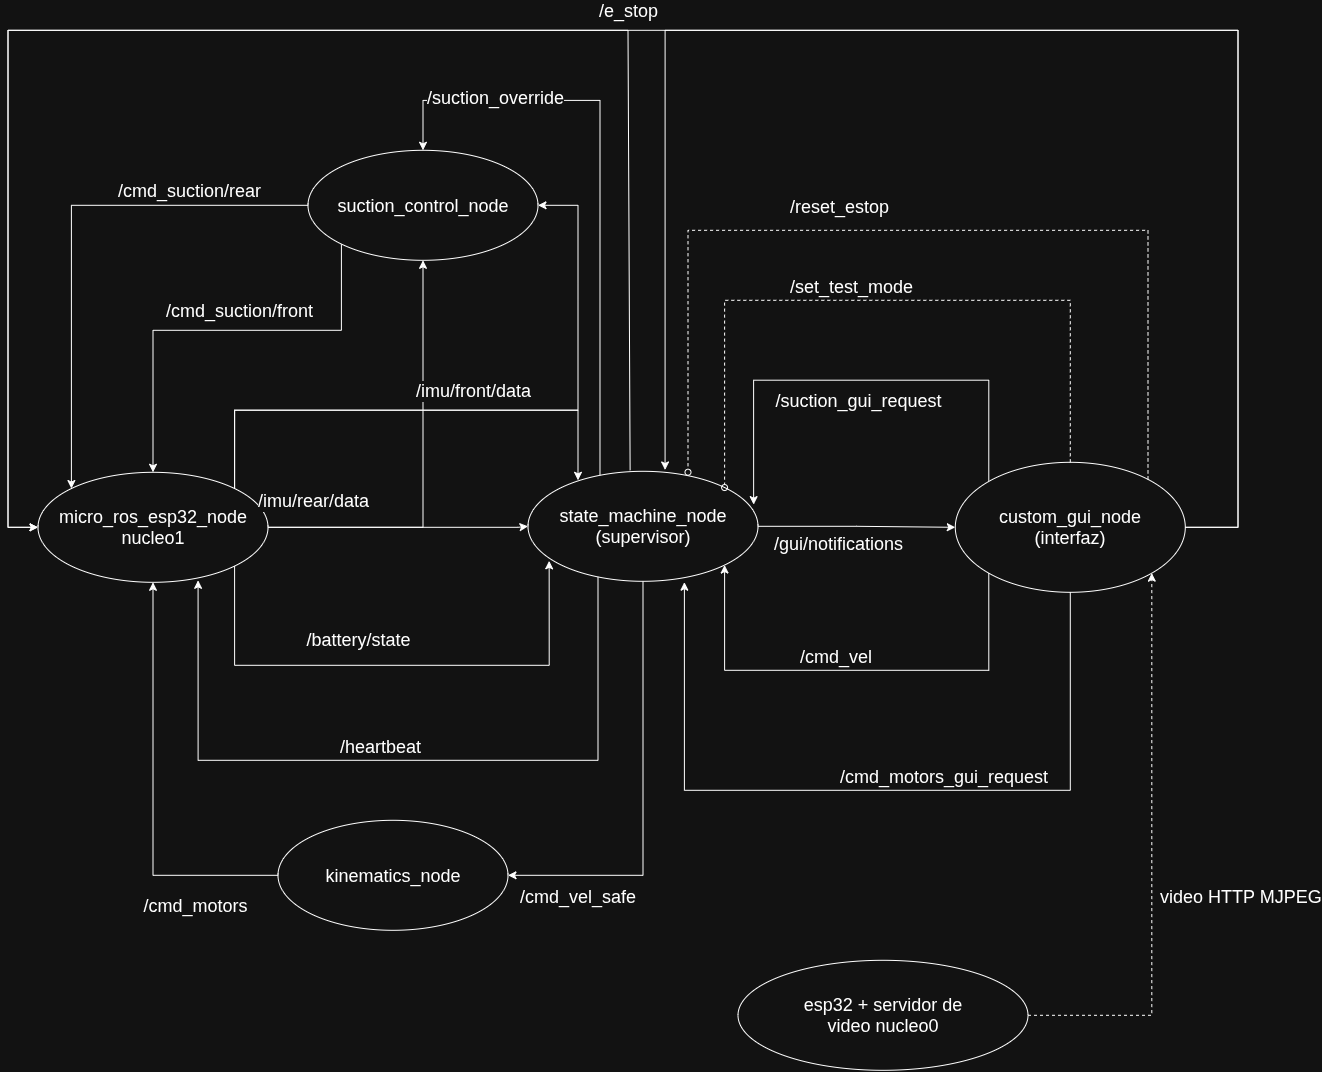

The diagram above was exported from draw.io. Its source (the exported page's mxGraphModel, read from the mxfile embedded in the PNG):
<mxGraphModel dx="1933" dy="1140" grid="1" gridSize="10" guides="1" tooltips="1" connect="1" arrows="1" fold="1" page="1" pageScale="1" pageWidth="827" pageHeight="1169" math="0" shadow="0">
  <root>
    <mxCell id="0" />
    <mxCell id="1" parent="0" />
    <mxCell id="DX4LZXIh-huya630AMFE-8" edge="1" parent="1" source="5HqGkNDYJ-aooFHhr8mi-3" style="edgeStyle=orthogonalEdgeStyle;rounded=0;orthogonalLoop=1;jettySize=auto;html=1;entryX=0;entryY=0.5;entryDx=0;entryDy=0;" target="5HqGkNDYJ-aooFHhr8mi-8">
      <mxGeometry relative="1" as="geometry" />
    </mxCell>
    <mxCell id="sTcwkwMBdkMQ2aG2mQJN-4" edge="1" parent="1" source="5HqGkNDYJ-aooFHhr8mi-3" style="edgeStyle=orthogonalEdgeStyle;rounded=0;orthogonalLoop=1;jettySize=auto;html=1;entryX=1;entryY=0.5;entryDx=0;entryDy=0;" target="5HqGkNDYJ-aooFHhr8mi-6">
      <mxGeometry relative="1" as="geometry">
        <Array as="points">
          <mxPoint x="1275" y="985" />
        </Array>
      </mxGeometry>
    </mxCell>
    <mxCell id="5HqGkNDYJ-aooFHhr8mi-3" parent="1" style="ellipse;whiteSpace=wrap;html=1;shapeInside=1;" value="&lt;font style=&quot;font-size: 18px;&quot;&gt;state_machine_node (supervisor)&lt;/font&gt;" vertex="1">
      <mxGeometry height="110" width="230" x="1160" y="581" as="geometry" />
    </mxCell>
    <mxCell id="5HqGkNDYJ-aooFHhr8mi-38" edge="1" parent="1" source="5HqGkNDYJ-aooFHhr8mi-4" style="edgeStyle=orthogonalEdgeStyle;rounded=0;orthogonalLoop=1;jettySize=auto;html=1;entryX=0.5;entryY=0;entryDx=0;entryDy=0;exitX=0;exitY=1;exitDx=0;exitDy=0;" target="5HqGkNDYJ-aooFHhr8mi-7">
      <mxGeometry relative="1" as="geometry">
        <Array as="points">
          <mxPoint x="973.7" y="440" />
          <mxPoint x="785" y="440" />
        </Array>
      </mxGeometry>
    </mxCell>
    <mxCell id="5HqGkNDYJ-aooFHhr8mi-39" connectable="0" parent="5HqGkNDYJ-aooFHhr8mi-38" style="edgeLabel;html=1;align=center;verticalAlign=middle;resizable=0;points=[];" value="&lt;font style=&quot;font-size: 18px;&quot;&gt;/cmd_suction/front&lt;/font&gt;" vertex="1">
      <mxGeometry relative="1" x="-0.299" y="3" as="geometry">
        <mxPoint x="-43" y="-23" as="offset" />
      </mxGeometry>
    </mxCell>
    <mxCell id="5HqGkNDYJ-aooFHhr8mi-40" edge="1" parent="1" source="5HqGkNDYJ-aooFHhr8mi-4" style="edgeStyle=orthogonalEdgeStyle;rounded=0;orthogonalLoop=1;jettySize=auto;html=1;entryX=0;entryY=0;entryDx=0;entryDy=0;" target="5HqGkNDYJ-aooFHhr8mi-7">
      <mxGeometry relative="1" as="geometry">
        <Array as="points">
          <mxPoint x="703.3" y="315" />
        </Array>
        <mxPoint x="620" y="720" as="targetPoint" />
      </mxGeometry>
    </mxCell>
    <mxCell id="5HqGkNDYJ-aooFHhr8mi-41" connectable="0" parent="5HqGkNDYJ-aooFHhr8mi-40" style="edgeLabel;html=1;align=center;verticalAlign=middle;resizable=0;points=[];" value="&lt;font style=&quot;font-size: 18px;&quot;&gt;/cmd_suction/rear&lt;/font&gt;" vertex="1">
      <mxGeometry relative="1" x="-0.5319" y="2" as="geometry">
        <mxPoint x="3" y="-17" as="offset" />
      </mxGeometry>
    </mxCell>
    <mxCell id="DX4LZXIh-huya630AMFE-2" edge="1" parent="1" source="5HqGkNDYJ-aooFHhr8mi-7" style="edgeStyle=orthogonalEdgeStyle;rounded=0;orthogonalLoop=1;jettySize=auto;html=1;exitX=1;exitY=0;exitDx=0;exitDy=0;entryX=1;entryY=0.5;entryDx=0;entryDy=0;" target="5HqGkNDYJ-aooFHhr8mi-4">
      <mxGeometry relative="1" as="geometry">
        <Array as="points">
          <mxPoint x="866.71" y="519.94" />
          <mxPoint x="1210" y="519.94" />
          <mxPoint x="1210" y="315" />
        </Array>
        <mxPoint x="1160" y="410" as="targetPoint" />
      </mxGeometry>
    </mxCell>
    <mxCell id="5HqGkNDYJ-aooFHhr8mi-4" parent="1" style="ellipse;whiteSpace=wrap;html=1;shapeInside=1;" value="&lt;font style=&quot;font-size: 18px;&quot;&gt;suction_control_node&lt;/font&gt;" vertex="1">
      <mxGeometry height="110" width="230" x="940" y="260" as="geometry" />
    </mxCell>
    <mxCell id="5HqGkNDYJ-aooFHhr8mi-6" parent="1" style="ellipse;whiteSpace=wrap;html=1;shapeInside=1;" value="&lt;font style=&quot;font-size: 18px;&quot;&gt;kinematics_node&lt;/font&gt;" vertex="1">
      <mxGeometry height="110" width="230" x="910" y="930" as="geometry" />
    </mxCell>
    <mxCell id="DX4LZXIh-huya630AMFE-7" edge="1" parent="1" source="5HqGkNDYJ-aooFHhr8mi-7" style="edgeStyle=orthogonalEdgeStyle;rounded=0;orthogonalLoop=1;jettySize=auto;html=1;entryX=0.5;entryY=1;entryDx=0;entryDy=0;" target="5HqGkNDYJ-aooFHhr8mi-4">
      <mxGeometry relative="1" as="geometry" />
    </mxCell>
    <mxCell id="DX4LZXIh-huya630AMFE-10" edge="1" parent="1" source="5HqGkNDYJ-aooFHhr8mi-7" style="edgeStyle=orthogonalEdgeStyle;rounded=0;orthogonalLoop=1;jettySize=auto;html=1;entryX=0;entryY=0.5;entryDx=0;entryDy=0;" target="5HqGkNDYJ-aooFHhr8mi-3">
      <mxGeometry relative="1" as="geometry">
        <Array as="points">
          <mxPoint x="1150" y="637" />
          <mxPoint x="1150" y="636" />
        </Array>
      </mxGeometry>
    </mxCell>
    <mxCell id="5HqGkNDYJ-aooFHhr8mi-7" parent="1" style="ellipse;whiteSpace=wrap;html=1;shapeInside=1;" value="&lt;font style=&quot;font-size: 18px;&quot;&gt;micro_ros_esp32_node nucleo1&lt;/font&gt;" vertex="1">
      <mxGeometry height="110" width="230" x="670" y="582" as="geometry" />
    </mxCell>
    <mxCell id="5HqGkNDYJ-aooFHhr8mi-61" edge="1" parent="1" source="5HqGkNDYJ-aooFHhr8mi-8" style="edgeStyle=orthogonalEdgeStyle;rounded=0;orthogonalLoop=1;jettySize=auto;html=1;entryX=0.981;entryY=0.303;entryDx=0;entryDy=0;exitX=0;exitY=0;exitDx=0;exitDy=0;entryPerimeter=0;" target="5HqGkNDYJ-aooFHhr8mi-3">
      <mxGeometry relative="1" as="geometry">
        <Array as="points">
          <mxPoint x="1620.8" y="489.9" />
          <mxPoint x="1385.6" y="489.9" />
        </Array>
        <mxPoint x="1283.3709500312248" y="591.2741886449862" as="targetPoint" />
      </mxGeometry>
    </mxCell>
    <mxCell id="sxGaW1v3YrEfHlUg2dy9-5" edge="1" parent="1" source="5HqGkNDYJ-aooFHhr8mi-8" style="edgeStyle=orthogonalEdgeStyle;rounded=0;orthogonalLoop=1;jettySize=auto;html=1;entryX=0.596;entryY=-0.012;entryDx=0;entryDy=0;entryPerimeter=0;" target="5HqGkNDYJ-aooFHhr8mi-3">
      <mxGeometry relative="1" as="geometry">
        <Array as="points">
          <mxPoint x="1870" y="637" />
          <mxPoint x="1870" y="140" />
          <mxPoint x="1297.1" y="140" />
        </Array>
      </mxGeometry>
    </mxCell>
    <mxCell id="5HqGkNDYJ-aooFHhr8mi-8" parent="1" style="ellipse;whiteSpace=wrap;html=1;shapeInside=1;" value="&lt;font style=&quot;font-size: 18px;&quot;&gt;custom_gui_node&lt;/font&gt;&lt;span style=&quot;font-size: 18px; background-color: transparent; color: light-dark(rgb(0, 0, 0), rgb(255, 255, 255));&quot;&gt;&lt;br&gt;&lt;/span&gt;&lt;span style=&quot;font-size: 18px; background-color: transparent; color: light-dark(rgb(0, 0, 0), rgb(255, 255, 255));&quot;&gt;(interfaz)&lt;/span&gt;" vertex="1">
      <mxGeometry height="130" width="230" x="1587.29" y="572" as="geometry" />
    </mxCell>
    <mxCell id="5HqGkNDYJ-aooFHhr8mi-23" edge="1" parent="1" source="5HqGkNDYJ-aooFHhr8mi-7" style="edgeStyle=orthogonalEdgeStyle;rounded=0;orthogonalLoop=1;jettySize=auto;html=1;exitX=1;exitY=0;exitDx=0;exitDy=0;">
      <mxGeometry relative="1" as="geometry">
        <Array as="points">
          <mxPoint x="866.71" y="519.94" />
          <mxPoint x="1210" y="519.94" />
        </Array>
        <mxPoint x="790" y="550" as="sourcePoint" />
        <mxPoint x="1210" y="590" as="targetPoint" />
      </mxGeometry>
    </mxCell>
    <mxCell id="5HqGkNDYJ-aooFHhr8mi-24" connectable="0" parent="5HqGkNDYJ-aooFHhr8mi-23" style="edgeLabel;html=1;align=center;verticalAlign=middle;resizable=0;points=[];" value="&lt;font style=&quot;font-size: 18px;&quot;&gt;/battery/state&lt;/font&gt;" vertex="1">
      <mxGeometry relative="1" x="0.2465" y="-1" as="geometry">
        <mxPoint x="-105" y="229" as="offset" />
      </mxGeometry>
    </mxCell>
    <mxCell id="5HqGkNDYJ-aooFHhr8mi-25" edge="1" parent="1" source="5HqGkNDYJ-aooFHhr8mi-7" style="edgeStyle=orthogonalEdgeStyle;rounded=0;orthogonalLoop=1;jettySize=auto;html=1;exitX=1;exitY=1;exitDx=0;exitDy=0;entryX=0.092;entryY=0.814;entryDx=0;entryDy=0;entryPerimeter=0;" target="5HqGkNDYJ-aooFHhr8mi-3">
      <mxGeometry relative="1" as="geometry">
        <Array as="points">
          <mxPoint x="866.3" y="775" />
          <mxPoint x="1181.2" y="775" />
        </Array>
        <mxPoint x="900" y="710" as="sourcePoint" />
        <mxPoint x="1285" y="775" as="targetPoint" />
      </mxGeometry>
    </mxCell>
    <mxCell id="5HqGkNDYJ-aooFHhr8mi-26" connectable="0" parent="5HqGkNDYJ-aooFHhr8mi-25" style="edgeLabel;html=1;align=center;verticalAlign=middle;resizable=0;points=[];" value="&lt;font style=&quot;font-size: 18px;&quot;&gt;/imu/rear/data&lt;/font&gt;" vertex="1">
      <mxGeometry relative="1" x="0.2356" y="-2" as="geometry">
        <mxPoint x="-143" y="-167" as="offset" />
      </mxGeometry>
    </mxCell>
    <mxCell id="DX4LZXIh-huya630AMFE-14" connectable="0" parent="5HqGkNDYJ-aooFHhr8mi-25" style="edgeLabel;html=1;align=center;verticalAlign=middle;resizable=0;points=[];" value="&lt;font style=&quot;font-size: 18px;&quot;&gt;/imu/front/data&lt;/font&gt;" vertex="1">
      <mxGeometry relative="1" x="0.2356" y="-2" as="geometry">
        <mxPoint x="17" y="-277" as="offset" />
      </mxGeometry>
    </mxCell>
    <mxCell id="5HqGkNDYJ-aooFHhr8mi-27" edge="1" parent="1" source="5HqGkNDYJ-aooFHhr8mi-3" style="edgeStyle=orthogonalEdgeStyle;rounded=0;orthogonalLoop=1;jettySize=auto;html=1;entryX=0.5;entryY=0;entryDx=0;entryDy=0;exitX=0.313;exitY=0.035;exitDx=0;exitDy=0;exitPerimeter=0;" target="5HqGkNDYJ-aooFHhr8mi-4">
      <mxGeometry relative="1" as="geometry">
        <Array as="points">
          <mxPoint x="1232" y="210.1" />
          <mxPoint x="1055" y="210.1" />
        </Array>
        <mxPoint x="1520" y="320" as="targetPoint" />
      </mxGeometry>
    </mxCell>
    <mxCell id="5HqGkNDYJ-aooFHhr8mi-33" connectable="0" parent="5HqGkNDYJ-aooFHhr8mi-27" style="edgeLabel;html=1;align=center;verticalAlign=middle;resizable=0;points=[];" value="&lt;font style=&quot;font-size: 18px;&quot;&gt;/suction_override&lt;/font&gt;" vertex="1">
      <mxGeometry relative="1" x="-0.1781" y="-1" as="geometry">
        <mxPoint x="-106" y="-130" as="offset" />
      </mxGeometry>
    </mxCell>
    <mxCell id="5HqGkNDYJ-aooFHhr8mi-64" connectable="0" parent="1" style="edgeLabel;html=1;align=center;verticalAlign=middle;resizable=0;points=[];" value="&lt;font style=&quot;font-size: 18px;&quot;&gt;/cmd_motors&lt;/font&gt;" vertex="1">
      <mxGeometry x="827" y="1015" as="geometry" />
    </mxCell>
    <mxCell id="5HqGkNDYJ-aooFHhr8mi-66" connectable="0" parent="1" style="edgeLabel;html=1;align=center;verticalAlign=middle;resizable=0;points=[];" value="&lt;font style=&quot;font-size: 18px;&quot;&gt;/suction_gui_request&lt;/font&gt;" vertex="1">
      <mxGeometry x="1490" y="510" as="geometry" />
    </mxCell>
    <mxCell id="DX4LZXIh-huya630AMFE-4" parent="1" style="text;whiteSpace=wrap;html=1;" value="&lt;span style=&quot;font-family: Helvetica; font-size: 18px; font-style: normal; font-variant-ligatures: normal; font-variant-caps: normal; font-weight: 400; letter-spacing: normal; orphans: 2; text-align: center; text-indent: 0px; text-transform: none; widows: 2; word-spacing: 0px; -webkit-text-stroke-width: 0px; white-space: nowrap; text-decoration-thickness: initial; text-decoration-style: initial; text-decoration-color: initial; float: none; color: light-dark(rgb(255, 255, 255), rgb(255, 255, 255)); display: inline !important;&quot;&gt;/cmd_vel&lt;/span&gt;" vertex="1">
      <mxGeometry height="50" width="140" x="1430" y="750" as="geometry" />
    </mxCell>
    <mxCell id="DX4LZXIh-huya630AMFE-9" connectable="0" parent="1" style="edgeLabel;html=1;align=center;verticalAlign=middle;resizable=0;points=[];" value="&lt;div&gt;&lt;span style=&quot;font-size: 18px;&quot;&gt;/gui/notifications&lt;/span&gt;&lt;/div&gt;&lt;div&gt;&lt;br&gt;&lt;/div&gt;" vertex="1">
      <mxGeometry x="1470" y="660" as="geometry" />
    </mxCell>
    <mxCell id="DX4LZXIh-huya630AMFE-12" edge="1" parent="1" source="5HqGkNDYJ-aooFHhr8mi-8" style="edgeStyle=orthogonalEdgeStyle;rounded=0;orthogonalLoop=1;jettySize=auto;html=1;entryX=0;entryY=0.5;entryDx=0;entryDy=0;" target="5HqGkNDYJ-aooFHhr8mi-7">
      <mxGeometry relative="1" as="geometry">
        <Array as="points">
          <mxPoint x="1870" y="637" />
          <mxPoint x="1870" y="140" />
          <mxPoint x="640" y="140" />
          <mxPoint x="640" y="637" />
        </Array>
      </mxGeometry>
    </mxCell>
    <mxCell id="DX4LZXIh-huya630AMFE-13" connectable="0" parent="1" style="edgeLabel;html=1;align=center;verticalAlign=middle;resizable=0;points=[];" value="&lt;font style=&quot;font-size: 18px;&quot;&gt;/e_stop&lt;/font&gt;" vertex="1">
      <mxGeometry x="1260" y="120" as="geometry" />
    </mxCell>
    <mxCell id="sTcwkwMBdkMQ2aG2mQJN-2" edge="1" parent="1" source="5HqGkNDYJ-aooFHhr8mi-8" style="edgeStyle=orthogonalEdgeStyle;rounded=0;orthogonalLoop=1;jettySize=auto;html=1;entryX=1;entryY=1;entryDx=0;entryDy=0;exitX=0;exitY=1;exitDx=0;exitDy=0;" target="5HqGkNDYJ-aooFHhr8mi-3">
      <mxGeometry relative="1" as="geometry">
        <Array as="points">
          <mxPoint x="1620.8" y="780" />
          <mxPoint x="1356.5" y="780" />
        </Array>
        <mxPoint x="1614" y="881.06" as="sourcePoint" />
        <mxPoint x="1350" y="887.06" as="targetPoint" />
      </mxGeometry>
    </mxCell>
    <mxCell id="sTcwkwMBdkMQ2aG2mQJN-6" parent="1" style="text;whiteSpace=wrap;html=1;" value="&lt;span style=&quot;font-family: Helvetica; font-size: 18px; font-style: normal; font-variant-ligatures: normal; font-variant-caps: normal; font-weight: 400; letter-spacing: normal; orphans: 2; text-align: center; text-indent: 0px; text-transform: none; widows: 2; word-spacing: 0px; -webkit-text-stroke-width: 0px; white-space: nowrap; text-decoration-thickness: initial; text-decoration-style: initial; text-decoration-color: initial; float: none; color: light-dark(rgb(255, 255, 255), rgb(255, 255, 255)); display: inline !important;&quot;&gt;/cmd_vel_safe&lt;/span&gt;" vertex="1">
      <mxGeometry height="50" width="140" x="1150" y="990" as="geometry" />
    </mxCell>
    <mxCell id="sTcwkwMBdkMQ2aG2mQJN-7" edge="1" parent="1" source="5HqGkNDYJ-aooFHhr8mi-6" style="edgeStyle=orthogonalEdgeStyle;rounded=0;orthogonalLoop=1;jettySize=auto;html=1;entryX=0.5;entryY=1;entryDx=0;entryDy=0;" target="5HqGkNDYJ-aooFHhr8mi-7">
      <mxGeometry relative="1" as="geometry">
        <Array as="points">
          <mxPoint x="785" y="985" />
        </Array>
      </mxGeometry>
    </mxCell>
    <mxCell id="sTcwkwMBdkMQ2aG2mQJN-10" edge="1" parent="1" source="5HqGkNDYJ-aooFHhr8mi-8" style="edgeStyle=orthogonalEdgeStyle;rounded=0;orthogonalLoop=1;jettySize=auto;html=1;entryX=0.68;entryY=1.008;entryDx=0;entryDy=0;entryPerimeter=0;" target="5HqGkNDYJ-aooFHhr8mi-3">
      <mxGeometry relative="1" as="geometry">
        <Array as="points">
          <mxPoint x="1702.3" y="900" />
          <mxPoint x="1316.4" y="900" />
        </Array>
      </mxGeometry>
    </mxCell>
    <mxCell id="sTcwkwMBdkMQ2aG2mQJN-11" parent="1" style="text;whiteSpace=wrap;html=1;" value="&lt;span style=&quot;font-size: 18px; text-align: center; white-space: nowrap;&quot;&gt;/cmd_motors_gui_request&lt;/span&gt;" vertex="1">
      <mxGeometry height="50" width="140" x="1470" y="870" as="geometry" />
    </mxCell>
    <mxCell id="sTcwkwMBdkMQ2aG2mQJN-13" edge="1" parent="1" source="5HqGkNDYJ-aooFHhr8mi-3" style="endArrow=classic;html=1;rounded=0;entryX=0;entryY=0.5;entryDx=0;entryDy=0;exitX=0.444;exitY=-0.01;exitDx=0;exitDy=0;exitPerimeter=0;" target="5HqGkNDYJ-aooFHhr8mi-7" value="">
      <mxGeometry height="50" relative="1" width="50" as="geometry">
        <Array as="points">
          <mxPoint x="1260" y="140" />
          <mxPoint x="640" y="140" />
          <mxPoint x="640" y="637" />
        </Array>
        <mxPoint x="1270" y="550" as="sourcePoint" />
        <mxPoint x="1090" y="430" as="targetPoint" />
      </mxGeometry>
    </mxCell>
    <mxCell id="sTcwkwMBdkMQ2aG2mQJN-14" edge="1" parent="1" source="5HqGkNDYJ-aooFHhr8mi-3" style="edgeStyle=orthogonalEdgeStyle;rounded=0;orthogonalLoop=1;jettySize=auto;html=1;entryX=0.696;entryY=0.982;entryDx=0;entryDy=0;entryPerimeter=0;" target="5HqGkNDYJ-aooFHhr8mi-7">
      <mxGeometry relative="1" as="geometry">
        <Array as="points">
          <mxPoint x="1230" y="870" />
          <mxPoint x="830.1" y="870" />
        </Array>
      </mxGeometry>
    </mxCell>
    <mxCell id="sTcwkwMBdkMQ2aG2mQJN-15" parent="1" style="text;whiteSpace=wrap;html=1;" value="&lt;span style=&quot;font-family: Helvetica; font-size: 18px; font-style: normal; font-variant-ligatures: normal; font-variant-caps: normal; font-weight: 400; letter-spacing: normal; orphans: 2; text-align: center; text-indent: 0px; text-transform: none; widows: 2; word-spacing: 0px; -webkit-text-stroke-width: 0px; white-space: nowrap; text-decoration-thickness: initial; text-decoration-style: initial; text-decoration-color: initial; float: none; color: light-dark(rgb(255, 255, 255), rgb(255, 255, 255)); display: inline !important;&quot;&gt;/heartbeat&lt;/span&gt;" vertex="1">
      <mxGeometry height="50" width="140" x="970" y="840" as="geometry" />
    </mxCell>
    <mxCell id="sTcwkwMBdkMQ2aG2mQJN-17" edge="1" parent="1" source="5HqGkNDYJ-aooFHhr8mi-8" style="edgeStyle=orthogonalEdgeStyle;rounded=0;orthogonalLoop=1;jettySize=auto;html=1;entryX=1;entryY=0;entryDx=0;entryDy=0;dashed=1;endArrow=oval;endFill=0;" target="5HqGkNDYJ-aooFHhr8mi-3">
      <mxGeometry relative="1" as="geometry">
        <Array as="points">
          <mxPoint x="1702.3" y="410" />
          <mxPoint x="1356.6" y="410" />
        </Array>
      </mxGeometry>
    </mxCell>
    <mxCell id="sTcwkwMBdkMQ2aG2mQJN-18" edge="1" parent="1" source="5HqGkNDYJ-aooFHhr8mi-8" style="edgeStyle=orthogonalEdgeStyle;rounded=0;orthogonalLoop=1;jettySize=auto;html=1;dashed=1;endArrow=oval;endFill=0;entryX=0.701;entryY=0.008;entryDx=0;entryDy=0;entryPerimeter=0;" target="5HqGkNDYJ-aooFHhr8mi-3">
      <mxGeometry relative="1" as="geometry">
        <Array as="points">
          <mxPoint x="1780" y="340" />
          <mxPoint x="1320" y="340" />
          <mxPoint x="1320" y="581.9" />
        </Array>
        <mxPoint x="1290" y="580" as="targetPoint" />
      </mxGeometry>
    </mxCell>
    <mxCell id="sTcwkwMBdkMQ2aG2mQJN-20" parent="1" style="text;whiteSpace=wrap;html=1;" value="&lt;span style=&quot;font-family: Helvetica; font-size: 18px; font-style: normal; font-variant-ligatures: normal; font-variant-caps: normal; font-weight: 400; letter-spacing: normal; orphans: 2; text-align: center; text-indent: 0px; text-transform: none; widows: 2; word-spacing: 0px; -webkit-text-stroke-width: 0px; white-space: nowrap; text-decoration-thickness: initial; text-decoration-style: initial; text-decoration-color: initial; float: none; color: light-dark(rgb(255, 255, 255), rgb(255, 255, 255)); display: inline !important;&quot;&gt;/set_test_mode&lt;/span&gt;" vertex="1">
      <mxGeometry height="50" width="140" x="1420" y="380" as="geometry" />
    </mxCell>
    <mxCell id="sTcwkwMBdkMQ2aG2mQJN-22" parent="1" style="text;whiteSpace=wrap;html=1;" value="&lt;span style=&quot;font-family: Helvetica; font-size: 18px; font-style: normal; font-variant-ligatures: normal; font-variant-caps: normal; font-weight: 400; letter-spacing: normal; orphans: 2; text-align: center; text-indent: 0px; text-transform: none; widows: 2; word-spacing: 0px; -webkit-text-stroke-width: 0px; white-space: nowrap; text-decoration-thickness: initial; text-decoration-style: initial; text-decoration-color: initial; float: none; color: light-dark(rgb(255, 255, 255), rgb(255, 255, 255)); display: inline !important;&quot;&gt;/reset_estop&lt;/span&gt;" vertex="1">
      <mxGeometry height="50" width="140" x="1420" y="300" as="geometry" />
    </mxCell>
    <mxCell id="sxGaW1v3YrEfHlUg2dy9-3" edge="1" parent="1" source="sxGaW1v3YrEfHlUg2dy9-1" style="edgeStyle=orthogonalEdgeStyle;rounded=0;orthogonalLoop=1;jettySize=auto;html=1;entryX=1;entryY=1;entryDx=0;entryDy=0;dashed=1;" target="5HqGkNDYJ-aooFHhr8mi-8">
      <mxGeometry relative="1" as="geometry">
        <Array as="points">
          <mxPoint x="1783.8" y="1125" />
        </Array>
      </mxGeometry>
    </mxCell>
    <mxCell id="sxGaW1v3YrEfHlUg2dy9-1" parent="1" style="ellipse;whiteSpace=wrap;html=1;shapeInside=1;" value="&lt;font style=&quot;font-size: 18px;&quot;&gt;esp32 + servidor de video&amp;nbsp;&lt;/font&gt;&lt;span style=&quot;font-size: 18px; text-decoration-line: inherit; background-color: transparent; color: light-dark(rgb(0, 0, 0), rgb(255, 255, 255));&quot;&gt;nucleo0&lt;/span&gt;" vertex="1">
      <mxGeometry height="110" width="290" x="1370" y="1070" as="geometry" />
    </mxCell>
    <mxCell id="sxGaW1v3YrEfHlUg2dy9-4" parent="1" style="text;whiteSpace=wrap;html=1;" value="&lt;span style=&quot;font-family: Helvetica; font-size: 18px; font-style: normal; font-variant-ligatures: normal; font-variant-caps: normal; font-weight: 400; letter-spacing: normal; orphans: 2; text-align: center; text-indent: 0px; text-transform: none; widows: 2; word-spacing: 0px; -webkit-text-stroke-width: 0px; white-space: nowrap; text-decoration-thickness: initial; text-decoration-style: initial; text-decoration-color: initial; float: none; color: light-dark(rgb(255, 255, 255), rgb(255, 255, 255)); display: inline !important;&quot;&gt;video HTTP MJPEG&lt;/span&gt;" vertex="1">
      <mxGeometry height="50" width="140" x="1790" y="990" as="geometry" />
    </mxCell>
  </root>
</mxGraphModel>